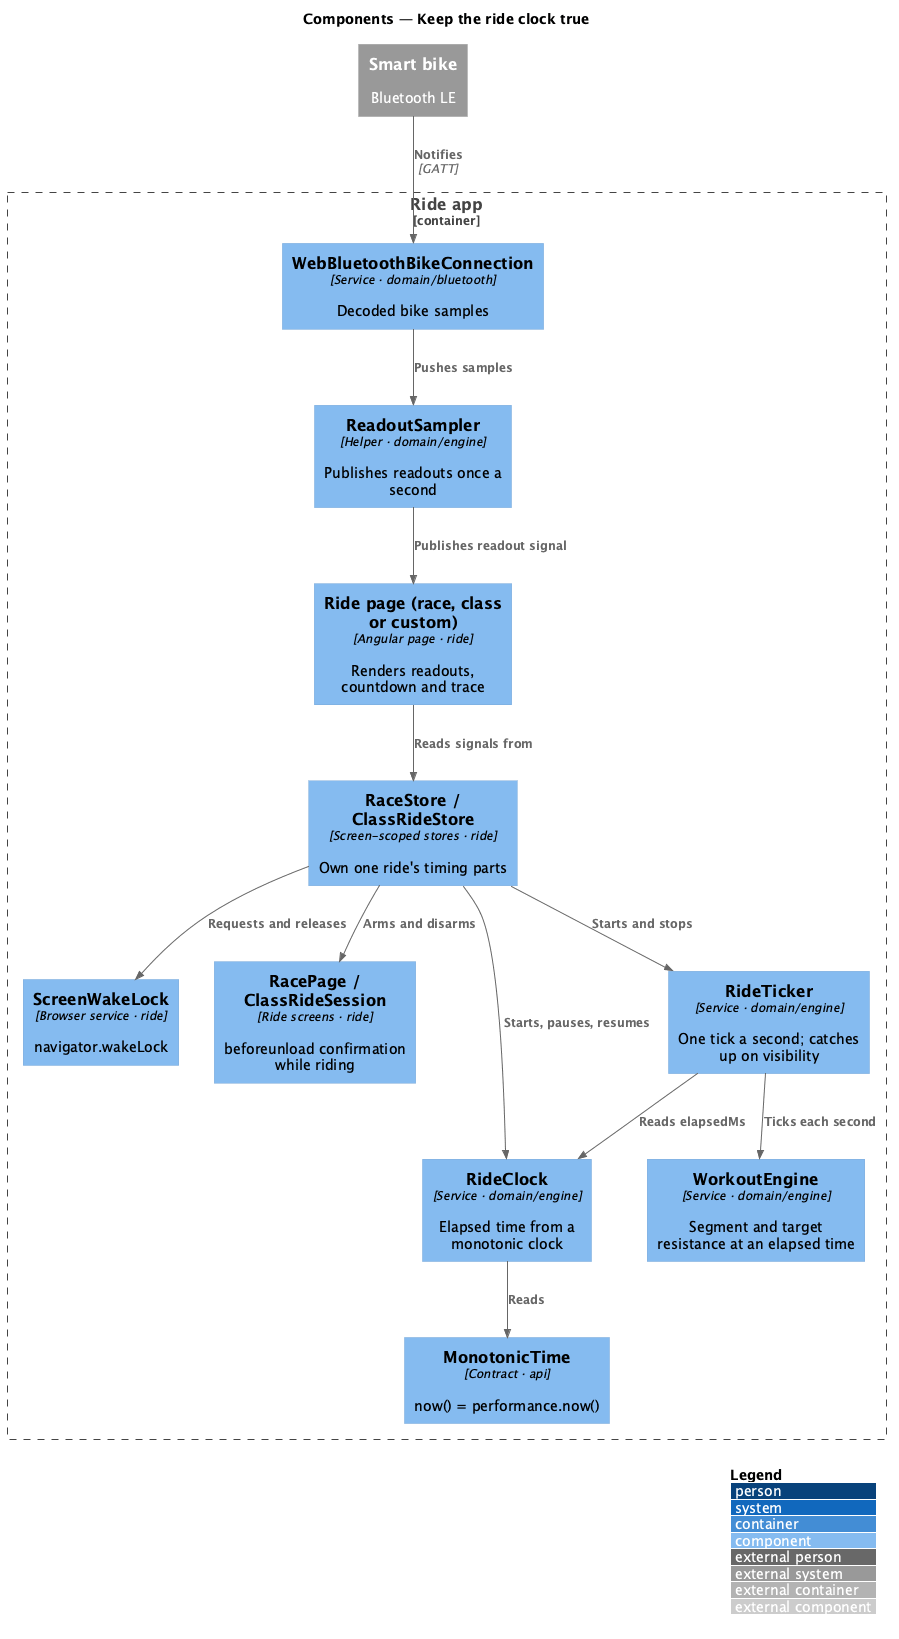

The diagram above was rendered by PlantUML. Its source (embedded in the PNG):
@startuml
!include <C4/C4_Component>
LAYOUT_WITH_LEGEND()
title Components — Keep the ride clock true

System_Ext(bike, "Smart bike", "Bluetooth LE")
Container_Boundary(app, "Ride app") {
  Component(page, "Ride page (race, class or custom)", "Angular page · ride", "Renders readouts, countdown and trace")
  Component(store, "RaceStore / ClassRideStore", "Screen-scoped stores · ride", "Own one ride's timing parts")
  Component(wake, "ScreenWakeLock", "Browser service · ride", "navigator.wakeLock")
  Component(guard, "RacePage / ClassRideSession", "Ride screens · ride", "beforeunload confirmation while riding")
  Component(clock, "RideClock", "Service · domain/engine", "Elapsed time from a monotonic clock")
  Component(ticker, "RideTicker", "Service · domain/engine", "One tick a second; catches up on visibility")
  Component(engine, "WorkoutEngine", "Service · domain/engine", "Segment and target resistance at an elapsed time")
  Component(sampler, "ReadoutSampler", "Helper · domain/engine", "Publishes readouts once a second")
  Component(conn, "WebBluetoothBikeConnection", "Service · domain/bluetooth", "Decoded bike samples")
  Component(time, "MonotonicTime", "Contract · api", "now() = performance.now()")
}
Rel(bike, conn, "Notifies", "GATT")
Rel(page, store, "Reads signals from")
Rel(store, clock, "Starts, pauses, resumes")
Rel(store, ticker, "Starts and stops")
Rel(store, wake, "Requests and releases")
Rel(store, guard, "Arms and disarms")
Rel(clock, time, "Reads")
Rel(ticker, clock, "Reads elapsedMs")
Rel(ticker, engine, "Ticks each second")
Rel(conn, sampler, "Pushes samples")
Rel(sampler, page, "Publishes readout signal")
@enduml